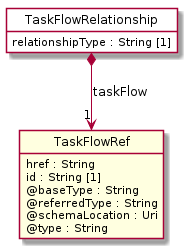

The diagram above was rendered by PlantUML. Its source (embedded in the PNG):
@startuml
hide circle
hide methods
hide stereotype
show <<Enumeration>> stereotype
skinparam class {
   BackgroundColor<<Enumeration>> #E6F5F7
   BackgroundColor<<Ref>> #FFFFE0
   BackgroundColor<<Pivot>> #FFFFFFF
   BackgroundColor<<SimpleType>> #E2F0DA
   BackgroundColor #FCF2E3
}

class TaskFlowRelationship <<Pivot>> {
    relationshipType : String [1]
}

class TaskFlowRef  <<Ref>> {
    href : String
    id : String [1]
    @baseType : String
    @referredType : String
    @schemaLocation : Uri
    @type : String
}

TaskFlowRelationship *-->  "1" TaskFlowRef : taskFlow

@enduml